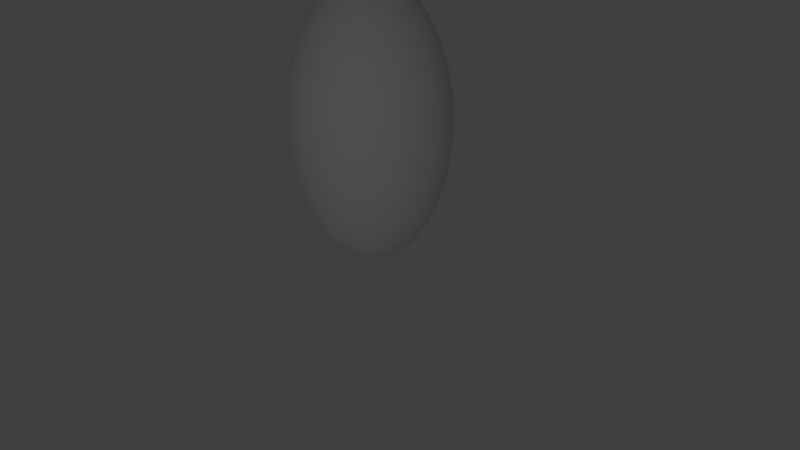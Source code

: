 # Source: egg.blend  (saved by Blender 2.66.1; exported with 4.5.12 LTS)
import bpy
from mathutils import Matrix  # noqa: F401  (used for matrix-valued properties, if any)

bpy.ops.wm.read_factory_settings(use_empty=True)
scene = bpy.context.scene
scene.name = 'Scene'

# ---- collections
col_collection_1 = bpy.data.collections.new('Collection 1'); scene.collection.children.link(col_collection_1)

# ---- materials (node trees are filled in below, after node groups)
mat_material_001 = bpy.data.materials.new('Material.001')
mat_material_001.alpha_threshold = 0.0
mat_material_001.use_transparent_shadow = False
mat_material_001.roughness = 0.5
mat_material_001.line_color = (0.0, 0.0, 0.0, 1.0)

# ---- material node trees

# ---- world
world_world = bpy.data.worlds.new('World'); scene.world = world_world
world_world.color = (0.05088, 0.05088, 0.05088)
world_world.use_sun_shadow = False
world_world.sun_shadow_jitter_overblur = 0.0
world_world.cycles.sampling_method = 'MANUAL'
world_world.cycles.sample_map_resolution = 256

# ---- cameras
cam_camera = bpy.data.cameras.new('Camera')
cam_camera.clip_end = 100.0
cam_camera.lens = 35.0
cam_camera.sensor_width = 32.0
cam_camera.sensor_height = 18.0
cam_camera.ortho_scale = 7.314
cam_camera.dof.focus_distance = 0.0
cam_camera.dof.aperture_fstop = 128.0

# ---- lights
light_lamp = bpy.data.lights.new('Lamp', 'POINT')
light_lamp.transmission_factor = 0.0
light_lamp.cutoff_distance = 30.0
light_lamp.energy = 100.0
light_lamp.shadow_buffer_clip_start = 1.001
light_lamp.shadow_soft_size = 0.1
light_lamp.shadow_maximum_resolution = 0.006
light_lamp.use_absolute_resolution = True
light_lamp.cycles.use_multiple_importance_sampling = False

# ---- meshes
me_sphere = bpy.data.meshes.new('Sphere')
me_sphere.from_pydata([(-0.1951, 0.0, 0.9808), (-0.3827, 0.0, 0.9239), (-0.5556, 0.0, 0.8315), (-0.7071, 0.0, 0.7071), (-0.8315, 0.0, 0.5556), (-0.9239, 0.0, 0.3827), (-0.9808, 0.0, 0.1951), (-1.0, 0.0, 7.55e-08), (-0.9808, 0.0, -0.1951), (-0.9239, 0.0, -0.3827), (-0.8315, 0.0, -0.5556), (-0.7071, 0.0, -0.7071), (-0.5556, 0.0, -0.8315), (-0.3827, 0.0, -0.9239), (-0.1951, 0.0, -0.9808), (3.258e-07, 0.0, -1.0), (-0.1913, 0.03806, 0.9808), (-0.3753, 0.07466, 0.9239), (-0.5449, 0.1084, 0.8315), (-0.6935, 0.1379, 0.7071), (-0.8155, 0.1622, 0.5556), (-0.9061, 0.1802, 0.3827), (-0.9619, 0.1913, 0.1951), (-0.9808, 0.1951, 1.192e-07), (-0.9619, 0.1913, -0.1951), (-0.9061, 0.1802, -0.3827), (-0.8155, 0.1622, -0.5556), (-0.6935, 0.1379, -0.7071), (-0.5449, 0.1084, -0.8315), (-0.3753, 0.07466, -0.9239), (-0.1913, 0.03806, -0.9808), (-0.1802, 0.07466, 0.9808), (-0.3536, 0.1464, 0.9239), (-0.5133, 0.2126, 0.8315), (-0.6533, 0.2706, 0.7071), (-0.7682, 0.3182, 0.5556), (-0.8536, 0.3536, 0.3827), (-0.9061, 0.3753, 0.1951), (-0.9239, 0.3827, 1.192e-07), (-0.9061, 0.3753, -0.1951), (-0.8536, 0.3536, -0.3827), (-0.7682, 0.3182, -0.5556), (-0.6533, 0.2706, -0.7071), (-0.5133, 0.2126, -0.8315), (-0.3536, 0.1464, -0.9239), (-0.1802, 0.07466, -0.9808), (-0.1622, 0.1084, 0.9808), (-0.3182, 0.2126, 0.9239), (-0.4619, 0.3087, 0.8315), (-0.5879, 0.3928, 0.7071), (-0.6913, 0.4619, 0.5556), (-0.7682, 0.5133, 0.3827), (-0.8155, 0.5449, 0.1951), (-0.8315, 0.5556, 1.192e-07), (-0.8155, 0.5449, -0.1951), (-0.7682, 0.5133, -0.3827), (-0.6913, 0.4619, -0.5556), (-0.5879, 0.3928, -0.7071), (-0.4619, 0.3087, -0.8315), (-0.3182, 0.2126, -0.9239), (-0.1622, 0.1084, -0.9808), (-0.1379, 0.1379, 0.9808), (-0.2706, 0.2706, 0.9239), (-0.3928, 0.3928, 0.8315), (-0.5, 0.5, 0.7071), (-0.5879, 0.5879, 0.5556), (-0.6533, 0.6533, 0.3827), (-0.6935, 0.6935, 0.1951), (-0.7071, 0.7071, 1.192e-07), (-0.6935, 0.6935, -0.1951), (-0.6533, 0.6533, -0.3827), (-0.5879, 0.5879, -0.5556), (-0.5, 0.5, -0.7071), (-0.3928, 0.3928, -0.8315), (-0.2706, 0.2706, -0.9239), (-0.1379, 0.1379, -0.9808), (-0.1084, 0.1622, 0.9808), (-0.2126, 0.3182, 0.9239), (-0.3087, 0.4619, 0.8315), (-0.3928, 0.5879, 0.7071), (-0.4619, 0.6913, 0.5556), (-0.5133, 0.7682, 0.3827), (-0.5449, 0.8155, 0.1951), (-0.5556, 0.8315, 1.192e-07), (-0.5449, 0.8155, -0.1951), (-0.5133, 0.7682, -0.3827), (-0.4619, 0.6913, -0.5556), (-0.3928, 0.5879, -0.7071), (-0.3087, 0.4619, -0.8315), (-0.2126, 0.3182, -0.9239), (-0.1084, 0.1622, -0.9808), (-0.07466, 0.1802, 0.9808), (-0.1464, 0.3536, 0.9239), (-0.2126, 0.5133, 0.8315), (-0.2706, 0.6533, 0.7071), (-0.3182, 0.7682, 0.5556), (-0.3536, 0.8536, 0.3827), (-0.3753, 0.9061, 0.1951), (-0.3827, 0.9239, 1.192e-07), (-0.3753, 0.9061, -0.1951), (-0.3536, 0.8536, -0.3827), (-0.3182, 0.7682, -0.5556), (-0.2706, 0.6533, -0.7071), (-0.2126, 0.5133, -0.8315), (-0.1464, 0.3536, -0.9239), (-0.07466, 0.1802, -0.9808), (-0.03806, 0.1913, 0.9808), (-0.07466, 0.3753, 0.9239), (-0.1084, 0.5449, 0.8315), (-0.1379, 0.6935, 0.7071), (-0.1622, 0.8155, 0.5556), (-0.1802, 0.9061, 0.3827), (-0.1913, 0.9619, 0.1951), (-0.1951, 0.9808, 1.192e-07), (-0.1913, 0.9619, -0.1951), (-0.1802, 0.9061, -0.3827), (-0.1622, 0.8155, -0.5556), (-0.1379, 0.6935, -0.7071), (-0.1084, 0.5449, -0.8315), (-0.07466, 0.3753, -0.9239), (-0.03806, 0.1913, -0.9808), (3.445e-07, 0.1951, 0.9808), (3.631e-07, 0.3827, 0.9239), (3.631e-07, 0.5556, 0.8315), (4.003e-07, 0.7071, 0.7071), (4.152e-07, 0.8315, 0.5556), (3.705e-07, 0.9239, 0.3827), (4.749e-07, 0.9808, 0.1951), (3.407e-07, 1.0, 1.192e-07), (4.749e-07, 0.9808, -0.1951), (3.407e-07, 0.9239, -0.3827), (4.152e-07, 0.8315, -0.5556), (4.003e-07, 0.7071, -0.7071), (3.929e-07, 0.5556, -0.8315), (3.556e-07, 0.3827, -0.9239), (3.147e-07, 0.1951, -0.9808), (0.03806, 0.1913, 0.9808), (0.07466, 0.3753, 0.9239), (0.1084, 0.5449, 0.8315), (0.138, 0.6935, 0.7071), (0.1622, 0.8155, 0.5556), (0.1802, 0.9061, 0.3827), (0.1913, 0.9619, 0.1951), (0.1951, 0.9808, 1.192e-07), (0.1913, 0.9619, -0.1951), (0.1802, 0.9061, -0.3827), (0.1622, 0.8155, -0.5556), (0.138, 0.6935, -0.7071), (0.1084, 0.5449, -0.8315), (0.07466, 0.3753, -0.9239), (0.03806, 0.1913, -0.9808), (0.07466, 0.1802, 0.9808), (0.1464, 0.3536, 0.9239), (0.2126, 0.5133, 0.8315), (0.2706, 0.6533, 0.7071), (0.3182, 0.7682, 0.5556), (0.3536, 0.8536, 0.3827), (0.3753, 0.9061, 0.1951), (0.3827, 0.9239, 1.192e-07), (0.3753, 0.9061, -0.1951), (0.3536, 0.8536, -0.3827), (0.3182, 0.7682, -0.5556), (0.2706, 0.6533, -0.7071), (0.2126, 0.5133, -0.8315), (0.1464, 0.3536, -0.9239), (0.07466, 0.1802, -0.9808), (0.1084, 0.1622, 0.9808), (0.2126, 0.3182, 0.9239), (0.3087, 0.4619, 0.8315), (0.3928, 0.5879, 0.7071), (0.4619, 0.6913, 0.5556), (0.5133, 0.7682, 0.3827), (0.5449, 0.8155, 0.1951), (0.5556, 0.8315, 1.192e-07), (0.5449, 0.8155, -0.1951), (0.5133, 0.7682, -0.3827), (0.4619, 0.6913, -0.5556), (0.3928, 0.5879, -0.7071), (0.3087, 0.4619, -0.8315), (0.2126, 0.3182, -0.9239), (0.1084, 0.1622, -0.9808), (0.138, 0.1379, 0.9808), (0.2706, 0.2706, 0.9239), (0.3928, 0.3928, 0.8315), (0.5, 0.5, 0.7071), (0.5879, 0.5879, 0.5556), (0.6533, 0.6533, 0.3827), (0.6935, 0.6935, 0.1951), (0.7071, 0.7071, 1.192e-07), (0.6935, 0.6935, -0.1951), (0.6533, 0.6533, -0.3827), (0.5879, 0.5879, -0.5556), (0.5, 0.5, -0.7071), (0.3928, 0.3928, -0.8315), (0.2706, 0.2706, -0.9239), (0.138, 0.1379, -0.9808), (0.1622, 0.1084, 0.9808), (0.3182, 0.2126, 0.9239), (0.4619, 0.3087, 0.8315), (0.5879, 0.3928, 0.7071), (0.6913, 0.4619, 0.5556), (0.7682, 0.5133, 0.3827), (0.8155, 0.5449, 0.1951), (0.8315, 0.5556, 1.192e-07), (0.8155, 0.5449, -0.1951), (0.7682, 0.5133, -0.3827), (0.6913, 0.4619, -0.5556), (0.5879, 0.3928, -0.7071), (0.4619, 0.3087, -0.8315), (0.3182, 0.2126, -0.9239), (0.1622, 0.1084, -0.9808), (0.1802, 0.07466, 0.9808), (0.3536, 0.1464, 0.9239), (0.5133, 0.2126, 0.8315), (0.6533, 0.2706, 0.7071), (0.7682, 0.3182, 0.5556), (0.8536, 0.3536, 0.3827), (0.9061, 0.3753, 0.1951), (0.9239, 0.3827, 1.192e-07), (0.9061, 0.3753, -0.1951), (0.8536, 0.3536, -0.3827), (0.7682, 0.3182, -0.5556), (0.6533, 0.2706, -0.7071), (0.5133, 0.2126, -0.8315), (0.3536, 0.1464, -0.9239), (0.1802, 0.07466, -0.9808), (0.1913, 0.03806, 0.9808), (0.3753, 0.07466, 0.9239), (0.5449, 0.1084, 0.8315), (0.6935, 0.1379, 0.7071), (0.8155, 0.1622, 0.5556), (0.9061, 0.1802, 0.3827), (0.9619, 0.1913, 0.1951), (0.9808, 0.1951, 1.192e-07), (0.9619, 0.1913, -0.1951), (0.9061, 0.1802, -0.3827), (0.8155, 0.1622, -0.5556), (0.6935, 0.1379, -0.7071), (0.5449, 0.1084, -0.8315), (0.3753, 0.07466, -0.9239), (0.1913, 0.03806, -0.9808), (0.1951, -3.353e-08, 0.9808), (0.3827, -5.215e-08, 0.9239), (0.5556, -6.706e-08, 0.8315), (0.7071, -5.96e-08, 0.7071), (0.8315, -1.043e-07, 0.5556), (0.9239, -1.49e-07, 0.3827), (0.9808, -1.49e-07, 0.1951), (1.0, -1.043e-07, 1.192e-07), (0.9808, -1.49e-07, -0.1951), (0.9239, -4.47e-08, -0.3827), (0.8315, -1.043e-07, -0.5556), (0.7071, -5.96e-08, -0.7071), (0.5556, -9.686e-08, -0.8315), (0.3827, -2.235e-08, -0.9239), (0.1951, 0.0, -0.9808), (0.1913, -0.03806, 0.9808), (0.3753, -0.07466, 0.9239), (0.5449, -0.1084, 0.8315), (0.6935, -0.1379, 0.7071), (0.8155, -0.1622, 0.5556), (0.9061, -0.1802, 0.3827), (0.9619, -0.1913, 0.1951), (0.9808, -0.1951, 1.192e-07), (0.9619, -0.1913, -0.1951), (0.9061, -0.1802, -0.3827), (0.8155, -0.1622, -0.5556), (0.6935, -0.1379, -0.7071), (0.5449, -0.1084, -0.8315), (0.3753, -0.07466, -0.9239), (0.1913, -0.03806, -0.9808), (0.1802, -0.07466, 0.9808), (0.3536, -0.1464, 0.9239), (0.5133, -0.2126, 0.8315), (0.6533, -0.2706, 0.7071), (0.7682, -0.3182, 0.5556), (0.8536, -0.3536, 0.3827), (0.9061, -0.3753, 0.1951), (0.9239, -0.3827, 1.192e-07), (0.9061, -0.3753, -0.1951), (0.8536, -0.3536, -0.3827), (0.7682, -0.3182, -0.5556), (0.6533, -0.2706, -0.7071), (0.5133, -0.2126, -0.8315), (0.3536, -0.1464, -0.9239), (0.1802, -0.07466, -0.9808), (0.1622, -0.1084, 0.9808), (0.3182, -0.2126, 0.9239), (0.4619, -0.3087, 0.8315), (0.5879, -0.3928, 0.7071), (0.6913, -0.4619, 0.5556), (0.7682, -0.5133, 0.3827), (0.8155, -0.5449, 0.1951), (0.8315, -0.5556, 1.192e-07), (0.8155, -0.5449, -0.1951), (0.7682, -0.5133, -0.3827), (0.6913, -0.4619, -0.5556), (0.5879, -0.3928, -0.7071), (0.4619, -0.3087, -0.8315), (0.3182, -0.2126, -0.9239), (0.1622, -0.1084, -0.9808), (0.138, -0.1379, 0.9808), (0.2706, -0.2706, 0.9239), (0.3928, -0.3928, 0.8315), (0.5, -0.5, 0.7071), (0.5879, -0.5879, 0.5556), (0.6533, -0.6533, 0.3827), (0.6935, -0.6935, 0.1951), (0.7071, -0.7071, 1.192e-07), (0.6935, -0.6935, -0.1951), (0.6533, -0.6533, -0.3827), (0.5879, -0.5879, -0.5556), (0.5, -0.5, -0.7071), (0.3928, -0.3928, -0.8315), (0.2706, -0.2706, -0.9239), (0.1379, -0.1379, -0.9808), (0.1084, -0.1622, 0.9808), (0.2126, -0.3182, 0.9239), (0.3087, -0.4619, 0.8315), (0.3928, -0.5879, 0.7071), (0.4619, -0.6913, 0.5556), (0.5133, -0.7682, 0.3827), (0.5449, -0.8155, 0.1951), (0.5556, -0.8315, 1.192e-07), (0.5449, -0.8155, -0.1951), (0.5133, -0.7682, -0.3827), (0.4619, -0.6913, -0.5556), (0.3928, -0.5879, -0.7071), (0.3087, -0.4619, -0.8315), (0.2126, -0.3182, -0.9239), (0.1084, -0.1622, -0.9808), (0.07466, -0.1802, 0.9808), (0.1464, -0.3536, 0.9239), (0.2126, -0.5133, 0.8315), (0.2706, -0.6533, 0.7071), (0.3182, -0.7682, 0.5556), (0.3536, -0.8536, 0.3827), (0.3753, -0.9061, 0.1951), (0.3827, -0.9239, 1.192e-07), (0.3753, -0.9061, -0.1951), (0.3536, -0.8536, -0.3827), (0.3182, -0.7682, -0.5556), (0.2706, -0.6533, -0.7071), (0.2126, -0.5133, -0.8315), (0.1464, -0.3536, -0.9239), (0.07466, -0.1802, -0.9808), (0.03806, -0.1913, 0.9808), (0.07466, -0.3753, 0.9239), (0.1084, -0.5449, 0.8315), (0.1379, -0.6935, 0.7071), (0.1622, -0.8155, 0.5556), (0.1802, -0.9061, 0.3827), (0.1913, -0.9619, 0.1951), (0.1951, -0.9808, 1.192e-07), (0.1913, -0.9619, -0.1951), (0.1802, -0.9061, -0.3827), (0.1622, -0.8155, -0.5556), (0.1379, -0.6935, -0.7071), (0.1084, -0.5449, -0.8315), (0.07466, -0.3753, -0.9239), (0.03806, -0.1913, -0.9808), (2.774e-07, -0.1951, 0.9808), (2.513e-07, -0.3827, 0.9239), (2.29e-07, -0.5556, 0.8315), (2.215e-07, -0.7071, 0.7071), (2.215e-07, -0.8315, 0.5556), (1.47e-07, -0.9239, 0.3827), (1.023e-07, -0.9808, 0.1951), (1.619e-07, -1.0, 1.192e-07), (1.023e-07, -0.9808, -0.1951), (1.768e-07, -0.9239, -0.3827), (2.215e-07, -0.8315, -0.5556), (2.215e-07, -0.7071, -0.7071), (2.141e-07, -0.5556, -0.8315), (3.109e-07, -0.3827, -0.9239), (3.147e-07, -0.1951, -0.9808), (-0.03806, -0.1913, 0.9808), (-0.07466, -0.3753, 0.9239), (-0.1084, -0.5449, 0.8315), (-0.1379, -0.6935, 0.7071), (-0.1622, -0.8155, 0.5556), (-0.1802, -0.9061, 0.3827), (-0.1913, -0.9619, 0.1951), (-0.1951, -0.9808, 1.192e-07), (-0.1913, -0.9619, -0.1951), (-0.1802, -0.9061, -0.3827), (-0.1622, -0.8155, -0.5556), (-0.1379, -0.6935, -0.7071), (-0.1084, -0.5449, -0.8315), (-0.07466, -0.3753, -0.9239), (-0.03806, -0.1913, -0.9808), (2.011e-07, -3.01e-07, 1.0), (-0.07466, -0.1802, 0.9808), (-0.1464, -0.3536, 0.9239), (-0.2126, -0.5133, 0.8315), (-0.2706, -0.6533, 0.7071), (-0.3182, -0.7682, 0.5556), (-0.3536, -0.8536, 0.3827), (-0.3753, -0.9061, 0.1951), (-0.3827, -0.9239, 1.192e-07), (-0.3753, -0.9061, -0.1951), (-0.3536, -0.8536, -0.3827), (-0.3182, -0.7682, -0.5556), (-0.2706, -0.6533, -0.7071), (-0.2126, -0.5133, -0.8315), (-0.1464, -0.3536, -0.9239), (-0.07466, -0.1802, -0.9808), (-0.1084, -0.1622, 0.9808), (-0.2126, -0.3182, 0.9239), (-0.3087, -0.4619, 0.8315), (-0.3928, -0.5879, 0.7071), (-0.4619, -0.6913, 0.5556), (-0.5133, -0.7682, 0.3827), (-0.5449, -0.8155, 0.1951), (-0.5556, -0.8315, 1.192e-07), (-0.5449, -0.8155, -0.1951), (-0.5133, -0.7682, -0.3827), (-0.4619, -0.6913, -0.5556), (-0.3928, -0.5879, -0.7071), (-0.3087, -0.4619, -0.8315), (-0.2126, -0.3182, -0.9239), (-0.1084, -0.1622, -0.9808), (-0.1379, -0.1379, 0.9808), (-0.2706, -0.2706, 0.9239), (-0.3928, -0.3928, 0.8315), (-0.5, -0.5, 0.7071), (-0.5879, -0.5879, 0.5556), (-0.6533, -0.6533, 0.3827), (-0.6935, -0.6935, 0.1951), (-0.7071, -0.7071, 1.192e-07), (-0.6935, -0.6935, -0.1951), (-0.6533, -0.6533, -0.3827), (-0.5879, -0.5879, -0.5556), (-0.5, -0.5, -0.7071), (-0.3928, -0.3928, -0.8315), (-0.2706, -0.2706, -0.9239), (-0.1379, -0.1379, -0.9808), (-0.1622, -0.1084, 0.9808), (-0.3182, -0.2126, 0.9239), (-0.4619, -0.3087, 0.8315), (-0.5879, -0.3928, 0.7071), (-0.6913, -0.4619, 0.5556), (-0.7682, -0.5133, 0.3827), (-0.8155, -0.5449, 0.1951), (-0.8315, -0.5556, 1.192e-07), (-0.8155, -0.5449, -0.1951), (-0.7682, -0.5133, -0.3827), (-0.6913, -0.4619, -0.5556), (-0.5879, -0.3928, -0.7071), (-0.4619, -0.3087, -0.8315), (-0.3182, -0.2126, -0.9239), (-0.1622, -0.1084, -0.9808), (-0.1802, -0.07466, 0.9808), (-0.3536, -0.1464, 0.9239), (-0.5133, -0.2126, 0.8315), (-0.6533, -0.2706, 0.7071), (-0.7682, -0.3182, 0.5556), (-0.8536, -0.3536, 0.3827), (-0.9061, -0.3753, 0.1951), (-0.9239, -0.3827, 1.192e-07), (-0.9061, -0.3753, -0.1951), (-0.8536, -0.3536, -0.3827), (-0.7682, -0.3182, -0.5556), (-0.6533, -0.2706, -0.7071), (-0.5133, -0.2126, -0.8315), (-0.3536, -0.1464, -0.9239), (-0.1802, -0.07466, -0.9808), (-0.1913, -0.03806, 0.9808), (-0.3753, -0.07466, 0.9239), (-0.5449, -0.1084, 0.8315), (-0.6935, -0.1379, 0.7071), (-0.8155, -0.1622, 0.5556), (-0.9061, -0.1802, 0.3827), (-0.9619, -0.1913, 0.1951), (-0.9808, -0.1951, 1.192e-07), (-0.9619, -0.1913, -0.1951), (-0.9061, -0.1802, -0.3827), (-0.8155, -0.1622, -0.5556), (-0.6935, -0.1379, -0.7071), (-0.5449, -0.1084, -0.8315), (-0.3753, -0.07466, -0.9239), (-0.1913, -0.03806, -0.9808)], [], [(4, 3, 19, 20), (11, 10, 26, 27), (5, 4, 20, 21), (12, 11, 27, 28), (6, 5, 21, 22), (13, 12, 28, 29), (7, 6, 22, 23), (1, 0, 16, 17), (14, 13, 29, 30), (8, 7, 23, 24), (2, 1, 17, 18), (9, 8, 24, 25), (3, 2, 18, 19), (10, 9, 25, 26), (29, 28, 43, 44), (23, 22, 37, 38), (17, 16, 31, 32), (30, 29, 44, 45), (24, 23, 38, 39), (18, 17, 32, 33), (25, 24, 39, 40), (19, 18, 33, 34), (26, 25, 40, 41), (20, 19, 34, 35), (27, 26, 41, 42), (21, 20, 35, 36), (28, 27, 42, 43), (22, 21, 36, 37), (42, 41, 56, 57), (36, 35, 50, 51), (43, 42, 57, 58), (37, 36, 51, 52), (44, 43, 58, 59), (38, 37, 52, 53), (32, 31, 46, 47), (45, 44, 59, 60), (39, 38, 53, 54), (33, 32, 47, 48), (40, 39, 54, 55), (34, 33, 48, 49), (41, 40, 55, 56), (35, 34, 49, 50), (55, 54, 69, 70), (49, 48, 63, 64), (56, 55, 70, 71), (50, 49, 64, 65), (57, 56, 71, 72), (51, 50, 65, 66), (58, 57, 72, 73), (52, 51, 66, 67), (59, 58, 73, 74), (53, 52, 67, 68), (47, 46, 61, 62), (60, 59, 74, 75), (54, 53, 68, 69), (48, 47, 62, 63), (74, 73, 88, 89), (68, 67, 82, 83), (62, 61, 76, 77), (75, 74, 89, 90), (69, 68, 83, 84), (63, 62, 77, 78), (70, 69, 84, 85), (64, 63, 78, 79), (71, 70, 85, 86), (65, 64, 79, 80), (72, 71, 86, 87), (66, 65, 80, 81), (73, 72, 87, 88), (67, 66, 81, 82), (80, 79, 94, 95), (87, 86, 101, 102), (81, 80, 95, 96), (88, 87, 102, 103), (82, 81, 96, 97), (89, 88, 103, 104), (83, 82, 97, 98), (77, 76, 91, 92), (90, 89, 104, 105), (84, 83, 98, 99), (78, 77, 92, 93), (85, 84, 99, 100), (79, 78, 93, 94), (86, 85, 100, 101), (99, 98, 113, 114), (93, 92, 107, 108), (100, 99, 114, 115), (94, 93, 108, 109), (101, 100, 115, 116), (95, 94, 109, 110), (102, 101, 116, 117), (96, 95, 110, 111), (103, 102, 117, 118), (97, 96, 111, 112), (104, 103, 118, 119), (98, 97, 112, 113), (92, 91, 106, 107), (105, 104, 119, 120), (118, 117, 132, 133), (112, 111, 126, 127), (119, 118, 133, 134), (113, 112, 127, 128), (107, 106, 121, 122), (120, 119, 134, 135), (114, 113, 128, 129), (108, 107, 122, 123), (115, 114, 129, 130), (109, 108, 123, 124), (116, 115, 130, 131), (110, 109, 124, 125), (117, 116, 131, 132), (111, 110, 125, 126), (131, 130, 145, 146), (125, 124, 139, 140), (132, 131, 146, 147), (126, 125, 140, 141), (133, 132, 147, 148), (127, 126, 141, 142), (134, 133, 148, 149), (128, 127, 142, 143), (122, 121, 136, 137), (135, 134, 149, 150), (129, 128, 143, 144), (123, 122, 137, 138), (130, 129, 144, 145), (124, 123, 138, 139), (150, 149, 164, 165), (144, 143, 158, 159), (138, 137, 152, 153), (145, 144, 159, 160), (139, 138, 153, 154), (146, 145, 160, 161), (140, 139, 154, 155), (147, 146, 161, 162), (141, 140, 155, 156), (148, 147, 162, 163), (142, 141, 156, 157), (149, 148, 163, 164), (143, 142, 157, 158), (137, 136, 151, 152), (163, 162, 177, 178), (157, 156, 171, 172), (164, 163, 178, 179), (158, 157, 172, 173), (152, 151, 166, 167), (165, 164, 179, 180), (159, 158, 173, 174), (153, 152, 167, 168), (160, 159, 174, 175), (154, 153, 168, 169), (161, 160, 175, 176), (155, 154, 169, 170), (162, 161, 176, 177), (156, 155, 170, 171), (176, 175, 190, 191), (170, 169, 184, 185), (177, 176, 191, 192), (171, 170, 185, 186), (178, 177, 192, 193), (172, 171, 186, 187), (179, 178, 193, 194), (173, 172, 187, 188), (167, 166, 181, 182), (180, 179, 194, 195), (174, 173, 188, 189), (168, 167, 182, 183), (175, 174, 189, 190), (169, 168, 183, 184), (195, 194, 209, 210), (189, 188, 203, 204), (183, 182, 197, 198), (190, 189, 204, 205), (184, 183, 198, 199), (191, 190, 205, 206), (185, 184, 199, 200), (192, 191, 206, 207), (186, 185, 200, 201), (193, 192, 207, 208), (187, 186, 201, 202), (194, 193, 208, 209), (188, 187, 202, 203), (182, 181, 196, 197), (208, 207, 222, 223), (202, 201, 216, 217), (209, 208, 223, 224), (203, 202, 217, 218), (197, 196, 211, 212), (210, 209, 224, 225), (204, 203, 218, 219), (198, 197, 212, 213), (205, 204, 219, 220), (199, 198, 213, 214), (206, 205, 220, 221), (200, 199, 214, 215), (207, 206, 221, 222), (201, 200, 215, 216), (214, 213, 228, 229), (221, 220, 235, 236), (215, 214, 229, 230), (222, 221, 236, 237), (216, 215, 230, 231), (223, 222, 237, 238), (217, 216, 231, 232), (224, 223, 238, 239), (218, 217, 232, 233), (212, 211, 226, 227), (225, 224, 239, 240), (219, 218, 233, 234), (213, 212, 227, 228), (220, 219, 234, 235), (233, 232, 247, 248), (227, 226, 241, 242), (240, 239, 254, 255), (234, 233, 248, 249), (228, 227, 242, 243), (235, 234, 249, 250), (229, 228, 243, 244), (236, 235, 250, 251), (230, 229, 244, 245), (237, 236, 251, 252), (231, 230, 245, 246), (238, 237, 252, 253), (232, 231, 246, 247), (239, 238, 253, 254), (252, 251, 266, 267), (246, 245, 260, 261), (253, 252, 267, 268), (247, 246, 261, 262), (254, 253, 268, 269), (248, 247, 262, 263), (242, 241, 256, 257), (255, 254, 269, 270), (249, 248, 263, 264), (243, 242, 257, 258), (250, 249, 264, 265), (244, 243, 258, 259), (251, 250, 265, 266), (245, 244, 259, 260), (265, 264, 279, 280), (259, 258, 273, 274), (266, 265, 280, 281), (260, 259, 274, 275), (267, 266, 281, 282), (261, 260, 275, 276), (268, 267, 282, 283), (262, 261, 276, 277), (269, 268, 283, 284), (263, 262, 277, 278), (257, 256, 271, 272), (270, 269, 284, 285), (264, 263, 278, 279), (258, 257, 272, 273), (284, 283, 298, 299), (278, 277, 292, 293), (272, 271, 286, 287), (285, 284, 299, 300), (279, 278, 293, 294), (273, 272, 287, 288), (280, 279, 294, 295), (274, 273, 288, 289), (281, 280, 295, 296), (275, 274, 289, 290), (282, 281, 296, 297), (276, 275, 290, 291), (283, 282, 297, 298), (277, 276, 291, 292), (297, 296, 311, 312), (291, 290, 305, 306), (298, 297, 312, 313), (292, 291, 306, 307), (299, 298, 313, 314), (293, 292, 307, 308), (287, 286, 301, 302), (300, 299, 314, 315), (294, 293, 308, 309), (288, 287, 302, 303), (295, 294, 309, 310), (289, 288, 303, 304), (296, 295, 310, 311), (290, 289, 304, 305), (310, 309, 324, 325), (304, 303, 318, 319), (311, 310, 325, 326), (305, 304, 319, 320), (312, 311, 326, 327), (306, 305, 320, 321), (313, 312, 327, 328), (307, 306, 321, 322), (314, 313, 328, 329), (308, 307, 322, 323), (302, 301, 316, 317), (315, 314, 329, 330), (309, 308, 323, 324), (303, 302, 317, 318), (329, 328, 343, 344), (323, 322, 337, 338), (317, 316, 331, 332), (330, 329, 344, 345), (324, 323, 338, 339), (318, 317, 332, 333), (325, 324, 339, 340), (319, 318, 333, 334), (326, 325, 340, 341), (320, 319, 334, 335), (327, 326, 341, 342), (321, 320, 335, 336), (328, 327, 342, 343), (322, 321, 336, 337), (342, 341, 356, 357), (336, 335, 350, 351), (343, 342, 357, 358), (337, 336, 351, 352), (344, 343, 358, 359), (338, 337, 352, 353), (332, 331, 346, 347), (345, 344, 359, 360), (339, 338, 353, 354), (333, 332, 347, 348), (340, 339, 354, 355), (334, 333, 348, 349), (341, 340, 355, 356), (335, 334, 349, 350), (348, 347, 362, 363), (355, 354, 369, 370), (349, 348, 363, 364), (356, 355, 370, 371), (350, 349, 364, 365), (357, 356, 371, 372), (351, 350, 365, 366), (358, 357, 372, 373), (352, 351, 366, 367), (359, 358, 373, 374), (353, 352, 367, 368), (347, 346, 361, 362), (360, 359, 374, 375), (354, 353, 368, 369), (367, 366, 381, 382), (374, 373, 388, 389), (368, 367, 382, 383), (362, 361, 376, 377), (375, 374, 389, 390), (369, 368, 383, 384), (363, 362, 377, 378), (370, 369, 384, 385), (364, 363, 378, 379), (371, 370, 385, 386), (365, 364, 379, 380), (372, 371, 386, 387), (366, 365, 380, 381), (373, 372, 387, 388), (386, 385, 401, 402), (380, 379, 395, 396), (387, 386, 402, 403), (381, 380, 396, 397), (388, 387, 403, 404), (382, 381, 397, 398), (389, 388, 404, 405), (383, 382, 398, 399), (377, 376, 392, 393), (390, 389, 405, 406), (384, 383, 399, 400), (378, 377, 393, 394), (385, 384, 400, 401), (379, 378, 394, 395), (406, 405, 420, 421), (400, 399, 414, 415), (394, 393, 408, 409), (401, 400, 415, 416), (395, 394, 409, 410), (402, 401, 416, 417), (396, 395, 410, 411), (403, 402, 417, 418), (397, 396, 411, 412), (404, 403, 418, 419), (398, 397, 412, 413), (405, 404, 419, 420), (399, 398, 413, 414), (393, 392, 407, 408), (419, 418, 433, 434), (413, 412, 427, 428), (420, 419, 434, 435), (414, 413, 428, 429), (408, 407, 422, 423), (421, 420, 435, 436), (415, 414, 429, 430), (409, 408, 423, 424), (416, 415, 430, 431), (410, 409, 424, 425), (417, 416, 431, 432), (411, 410, 425, 426), (418, 417, 432, 433), (412, 411, 426, 427), (432, 431, 446, 447), (426, 425, 440, 441), (433, 432, 447, 448), (427, 426, 441, 442), (434, 433, 448, 449), (428, 427, 442, 443), (435, 434, 449, 450), (429, 428, 443, 444), (423, 422, 437, 438), (436, 435, 450, 451), (430, 429, 444, 445), (424, 423, 438, 439), (431, 430, 445, 446), (425, 424, 439, 440), (451, 450, 465, 466), (445, 444, 459, 460), (439, 438, 453, 454), (446, 445, 460, 461), (440, 439, 454, 455), (447, 446, 461, 462), (441, 440, 455, 456), (448, 447, 462, 463), (442, 441, 456, 457), (449, 448, 463, 464), (443, 442, 457, 458), (450, 449, 464, 465), (444, 443, 458, 459), (438, 437, 452, 453), (464, 463, 478, 479), (458, 457, 472, 473), (465, 464, 479, 480), (459, 458, 473, 474), (453, 452, 467, 468), (466, 465, 480, 481), (460, 459, 474, 475), (454, 453, 468, 469), (461, 460, 475, 476), (455, 454, 469, 470), (462, 461, 476, 477), (456, 455, 470, 471), (463, 462, 477, 478), (457, 456, 471, 472), (0, 391, 16), (15, 14, 30), (15, 30, 45), (16, 391, 31), (31, 391, 46), (15, 45, 60), (15, 60, 75), (46, 391, 61), (61, 391, 76), (15, 75, 90), (76, 391, 91), (15, 90, 105), (15, 105, 120), (91, 391, 106), (106, 391, 121), (15, 120, 135), (121, 391, 136), (15, 135, 150), (15, 150, 165), (136, 391, 151), (151, 391, 166), (15, 165, 180), (166, 391, 181), (15, 180, 195), (15, 195, 210), (181, 391, 196), (196, 391, 211), (15, 210, 225), (211, 391, 226), (15, 225, 240), (15, 240, 255), (226, 391, 241), (241, 391, 256), (15, 255, 270), (15, 270, 285), (256, 391, 271), (15, 285, 300), (271, 391, 286), (286, 391, 301), (15, 300, 315), (15, 315, 330), (301, 391, 316), (15, 330, 345), (316, 391, 331), (331, 391, 346), (15, 345, 360), (15, 360, 375), (346, 391, 361), (361, 391, 376), (15, 375, 390), (376, 391, 392), (15, 390, 406), (15, 406, 421), (392, 391, 407), (407, 391, 422), (15, 421, 436), (422, 391, 437), (15, 436, 451), (15, 451, 466), (437, 391, 452), (452, 391, 467), (15, 466, 481), (477, 476, 9, 10), (471, 470, 3, 4), (478, 477, 10, 11), (472, 471, 4, 5), (479, 478, 11, 12), (473, 472, 5, 6), (467, 391, 0), (480, 479, 12, 13), (474, 473, 6, 7), (468, 467, 0, 1), (481, 480, 13, 14), (475, 474, 7, 8), (469, 468, 1, 2), (15, 481, 14), (476, 475, 8, 9), (470, 469, 2, 3)])
me_sphere.polygons.foreach_set('use_smooth', [True] * 512)
_uv = me_sphere.uv_layers.new(name='UVMap')
_uv.uv.foreach_set('vector', [0.04758, 0.09656, 0.08482, 0.05631, 0.1102, 0.08172, 0.0829, 0.1195, 0.08514, 0.4324, 0.05097, 0.3955, 0.08377, 0.3738, 0.1089, 0.4094, 0.02038, 0.1442, 0.04758, 0.09656, 0.0829, 0.1195, 0.06356, 0.161, 0.1249, 0.4611, 0.08514, 0.4324, 0.1089, 0.4094, 0.1398, 0.4402, 0.004443, 0.1963, 0.02038, 0.1442, 0.06356, 0.161, 0.05231, 0.2046, 0.168, 0.4811, 0.1249, 0.4611, 0.1398, 0.4402, 0.1755, 0.4654, 0.0001027, 0.2499, 0.004443, 0.1963, 0.05231, 0.2046, 0.04901, 0.2489, 0.1783, 0.007641, 0.2268, 0.0001027, 0.2284, 0.009058, 0.185, 0.02511, 0.2121, 0.4931, 0.168, 0.4811, 0.1755, 0.4654, 0.2147, 0.4848, 0.007027, 0.3025, 0.0001027, 0.2499, 0.04901, 0.2489, 0.05339, 0.2926, 0.1296, 0.02616, 0.1783, 0.007641, 0.185, 0.02511, 0.1447, 0.04965, 0.02439, 0.3517, 0.007027, 0.3025, 0.05339, 0.2926, 0.06511, 0.3346, 0.08482, 0.05631, 0.1296, 0.02616, 0.1447, 0.04965, 0.1102, 0.08172, 0.05097, 0.3955, 0.02439, 0.3517, 0.06511, 0.3346, 0.08377, 0.3738, 0.1755, 0.4654, 0.1398, 0.4402, 0.1562, 0.4236, 0.185, 0.4522, 0.04901, 0.2489, 0.05231, 0.2046, 0.09255, 0.2106, 0.08998, 0.2484, 0.185, 0.02511, 0.2284, 0.009058, 0.2317, 0.0172, 0.194, 0.03989, 0.2147, 0.4848, 0.1755, 0.4654, 0.185, 0.4522, 0.2187, 0.4773, 0.05339, 0.2926, 0.04901, 0.2489, 0.08998, 0.2484, 0.09276, 0.2859, 0.1447, 0.04965, 0.185, 0.02511, 0.194, 0.03989, 0.1614, 0.06821, 0.06511, 0.3346, 0.05339, 0.2926, 0.09276, 0.2859, 0.1008, 0.3226, 0.1102, 0.08172, 0.1447, 0.04965, 0.1614, 0.06821, 0.1349, 0.1008, 0.08377, 0.3738, 0.06511, 0.3346, 0.1008, 0.3226, 0.114, 0.3582, 0.0829, 0.1195, 0.1102, 0.08172, 0.1349, 0.1008, 0.1147, 0.1361, 0.1089, 0.4094, 0.08377, 0.3738, 0.114, 0.3582, 0.1325, 0.392, 0.06356, 0.161, 0.0829, 0.1195, 0.1147, 0.1361, 0.1007, 0.173, 0.1398, 0.4402, 0.1089, 0.4094, 0.1325, 0.392, 0.1562, 0.4236, 0.05231, 0.2046, 0.06356, 0.161, 0.1007, 0.173, 0.09255, 0.2106, 0.1325, 0.392, 0.114, 0.3582, 0.1421, 0.3469, 0.1555, 0.3791, 0.1007, 0.173, 0.1147, 0.1361, 0.1437, 0.1482, 0.1335, 0.1816, 0.1562, 0.4236, 0.1325, 0.392, 0.1555, 0.3791, 0.1734, 0.4107, 0.09255, 0.2106, 0.1007, 0.173, 0.1335, 0.1816, 0.1275, 0.215, 0.185, 0.4522, 0.1562, 0.4236, 0.1734, 0.4107, 0.1961, 0.4415, 0.08998, 0.2484, 0.09255, 0.2106, 0.1275, 0.215, 0.1254, 0.2483, 0.194, 0.03989, 0.2317, 0.0172, 0.2362, 0.02433, 0.2046, 0.05206, 0.2187, 0.4773, 0.185, 0.4522, 0.1961, 0.4415, 0.2239, 0.4709, 0.09276, 0.2859, 0.08998, 0.2484, 0.1254, 0.2483, 0.1272, 0.2814, 0.1614, 0.06821, 0.194, 0.03989, 0.2046, 0.05206, 0.1788, 0.0827, 0.1008, 0.3226, 0.09276, 0.2859, 0.1272, 0.2814, 0.1327, 0.3143, 0.1349, 0.1008, 0.1614, 0.06821, 0.1788, 0.0827, 0.1586, 0.115, 0.114, 0.3582, 0.1008, 0.3226, 0.1327, 0.3143, 0.1421, 0.3469, 0.1147, 0.1361, 0.1349, 0.1008, 0.1586, 0.115, 0.1437, 0.1482, 0.1327, 0.3143, 0.1272, 0.2814, 0.1581, 0.2784, 0.1618, 0.3085, 0.1586, 0.115, 0.1788, 0.0827, 0.1965, 0.0938, 0.1814, 0.1257, 0.1421, 0.3469, 0.1327, 0.3143, 0.1618, 0.3085, 0.1683, 0.3389, 0.1437, 0.1482, 0.1586, 0.115, 0.1814, 0.1257, 0.1705, 0.157, 0.1555, 0.3791, 0.1421, 0.3469, 0.1683, 0.3389, 0.1779, 0.3696, 0.1335, 0.1816, 0.1437, 0.1482, 0.1705, 0.157, 0.1631, 0.1879, 0.1734, 0.4107, 0.1555, 0.3791, 0.1779, 0.3696, 0.191, 0.401, 0.1275, 0.215, 0.1335, 0.1816, 0.1631, 0.1879, 0.1587, 0.2183, 0.1961, 0.4415, 0.1734, 0.4107, 0.191, 0.401, 0.2081, 0.433, 0.1254, 0.2483, 0.1275, 0.215, 0.1587, 0.2183, 0.1571, 0.2484, 0.2046, 0.05206, 0.2362, 0.02433, 0.2418, 0.03033, 0.2163, 0.0618, 0.2239, 0.4709, 0.1961, 0.4415, 0.2081, 0.433, 0.2299, 0.4657, 0.1272, 0.2814, 0.1254, 0.2483, 0.1571, 0.2484, 0.1581, 0.2784, 0.1788, 0.0827, 0.2046, 0.05206, 0.2163, 0.0618, 0.1965, 0.0938, 0.2081, 0.433, 0.191, 0.401, 0.2086, 0.394, 0.2208, 0.4267, 0.1571, 0.2484, 0.1587, 0.2183, 0.1873, 0.2207, 0.186, 0.2487, 0.2163, 0.0618, 0.2418, 0.03033, 0.2481, 0.03514, 0.2288, 0.06927, 0.2299, 0.4657, 0.2081, 0.433, 0.2208, 0.4267, 0.2366, 0.4617, 0.1581, 0.2784, 0.1571, 0.2484, 0.186, 0.2487, 0.1865, 0.2765, 0.1965, 0.0938, 0.2163, 0.0618, 0.2288, 0.06927, 0.2142, 0.1021, 0.1618, 0.3085, 0.1581, 0.2784, 0.1865, 0.2765, 0.1888, 0.3046, 0.1814, 0.1257, 0.1965, 0.0938, 0.2142, 0.1021, 0.2035, 0.1334, 0.1683, 0.3389, 0.1618, 0.3085, 0.1888, 0.3046, 0.1931, 0.3333, 0.1705, 0.157, 0.1814, 0.1257, 0.2035, 0.1334, 0.1957, 0.1634, 0.1779, 0.3696, 0.1683, 0.3389, 0.1931, 0.3333, 0.1996, 0.363, 0.1631, 0.1879, 0.1705, 0.157, 0.1957, 0.1634, 0.1904, 0.1924, 0.191, 0.401, 0.1779, 0.3696, 0.1996, 0.363, 0.2086, 0.394, 0.1587, 0.2183, 0.1631, 0.1879, 0.1904, 0.1924, 0.1873, 0.2207, 0.1957, 0.1634, 0.2035, 0.1334, 0.2248, 0.1387, 0.2197, 0.1678, 0.1996, 0.363, 0.1931, 0.3333, 0.2169, 0.3298, 0.2208, 0.3587, 0.1904, 0.1924, 0.1957, 0.1634, 0.2197, 0.1678, 0.2162, 0.1956, 0.2086, 0.394, 0.1996, 0.363, 0.2208, 0.3587, 0.2263, 0.3893, 0.1873, 0.2207, 0.1904, 0.1924, 0.2162, 0.1956, 0.2141, 0.2225, 0.2208, 0.4267, 0.2086, 0.394, 0.2263, 0.3893, 0.2339, 0.4225, 0.186, 0.2487, 0.1873, 0.2207, 0.2141, 0.2225, 0.2131, 0.249, 0.2288, 0.06927, 0.2481, 0.03514, 0.2551, 0.0387, 0.2418, 0.07463, 0.2366, 0.4617, 0.2208, 0.4267, 0.2339, 0.4225, 0.2439, 0.459, 0.1865, 0.2765, 0.186, 0.2487, 0.2131, 0.249, 0.2132, 0.2754, 0.2142, 0.1021, 0.2288, 0.06927, 0.2418, 0.07463, 0.232, 0.1078, 0.1888, 0.3046, 0.1865, 0.2765, 0.2132, 0.2754, 0.2145, 0.3022, 0.2035, 0.1334, 0.2142, 0.1021, 0.232, 0.1078, 0.2248, 0.1387, 0.1931, 0.3333, 0.1888, 0.3046, 0.2145, 0.3022, 0.2169, 0.3298, 0.2132, 0.2754, 0.2131, 0.249, 0.239, 0.2493, 0.2389, 0.2749, 0.232, 0.1078, 0.2418, 0.07463, 0.255, 0.07801, 0.2497, 0.1114, 0.2145, 0.3022, 0.2132, 0.2754, 0.2389, 0.2749, 0.2392, 0.301, 0.2248, 0.1387, 0.232, 0.1078, 0.2497, 0.1114, 0.2458, 0.142, 0.2169, 0.3298, 0.2145, 0.3022, 0.2392, 0.301, 0.2401, 0.328, 0.2197, 0.1678, 0.2248, 0.1387, 0.2458, 0.142, 0.243, 0.1705, 0.2208, 0.3587, 0.2169, 0.3298, 0.2401, 0.328, 0.2417, 0.3564, 0.2162, 0.1956, 0.2197, 0.1678, 0.243, 0.1705, 0.2411, 0.1975, 0.2263, 0.3893, 0.2208, 0.3587, 0.2417, 0.3564, 0.244, 0.3868, 0.2141, 0.2225, 0.2162, 0.1956, 0.2411, 0.1975, 0.2398, 0.2237, 0.2339, 0.4225, 0.2263, 0.3893, 0.244, 0.3868, 0.2472, 0.4202, 0.2131, 0.249, 0.2141, 0.2225, 0.2398, 0.2237, 0.239, 0.2493, 0.2418, 0.07463, 0.2551, 0.0387, 0.2624, 0.04102, 0.255, 0.07801, 0.2439, 0.459, 0.2339, 0.4225, 0.2472, 0.4202, 0.2513, 0.4575, 0.244, 0.3868, 0.2417, 0.3564, 0.2624, 0.3559, 0.2616, 0.3864, 0.2398, 0.2237, 0.2411, 0.1975, 0.2654, 0.1985, 0.2649, 0.2243, 0.2472, 0.4202, 0.244, 0.3868, 0.2616, 0.3864, 0.2606, 0.4198, 0.239, 0.2493, 0.2398, 0.2237, 0.2649, 0.2243, 0.2645, 0.2497, 0.255, 0.07801, 0.2624, 0.04102, 0.27, 0.04206, 0.2684, 0.07949, 0.2513, 0.4575, 0.2472, 0.4202, 0.2606, 0.4198, 0.2589, 0.4573, 0.2389, 0.2749, 0.239, 0.2493, 0.2645, 0.2497, 0.264, 0.275, 0.2497, 0.1114, 0.255, 0.07801, 0.2684, 0.07949, 0.2673, 0.1129, 0.2392, 0.301, 0.2389, 0.2749, 0.264, 0.275, 0.2635, 0.3009, 0.2458, 0.142, 0.2497, 0.1114, 0.2673, 0.1129, 0.2665, 0.1434, 0.2401, 0.328, 0.2392, 0.301, 0.2635, 0.3009, 0.263, 0.3276, 0.243, 0.1705, 0.2458, 0.142, 0.2665, 0.1434, 0.2659, 0.1717, 0.2417, 0.3564, 0.2401, 0.328, 0.263, 0.3276, 0.2624, 0.3559, 0.2411, 0.1975, 0.243, 0.1705, 0.2659, 0.1717, 0.2654, 0.1985, 0.263, 0.3276, 0.2635, 0.3009, 0.2879, 0.3018, 0.2859, 0.3288, 0.2659, 0.1717, 0.2665, 0.1434, 0.2872, 0.143, 0.2888, 0.1714, 0.2624, 0.3559, 0.263, 0.3276, 0.2859, 0.3288, 0.2831, 0.3573, 0.2654, 0.1985, 0.2659, 0.1717, 0.2888, 0.1714, 0.2897, 0.1983, 0.2616, 0.3864, 0.2624, 0.3559, 0.2831, 0.3573, 0.2793, 0.3879, 0.2649, 0.2243, 0.2654, 0.1985, 0.2897, 0.1983, 0.2901, 0.2244, 0.2606, 0.4198, 0.2616, 0.3864, 0.2793, 0.3879, 0.274, 0.4213, 0.2645, 0.2497, 0.2649, 0.2243, 0.2901, 0.2244, 0.2899, 0.25, 0.2684, 0.07949, 0.27, 0.04206, 0.2776, 0.04184, 0.2818, 0.07909, 0.2589, 0.4573, 0.2606, 0.4198, 0.274, 0.4213, 0.2665, 0.4583, 0.264, 0.275, 0.2645, 0.2497, 0.2899, 0.25, 0.2892, 0.2757, 0.2673, 0.1129, 0.2684, 0.07949, 0.2818, 0.07909, 0.2849, 0.1125, 0.2635, 0.3009, 0.264, 0.275, 0.2892, 0.2757, 0.2879, 0.3018, 0.2665, 0.1434, 0.2673, 0.1129, 0.2849, 0.1125, 0.2872, 0.143, 0.2665, 0.4583, 0.274, 0.4213, 0.2872, 0.4247, 0.2738, 0.4606, 0.2892, 0.2757, 0.2899, 0.25, 0.3159, 0.2504, 0.3149, 0.2768, 0.2849, 0.1125, 0.2818, 0.07909, 0.2951, 0.0768, 0.3026, 0.11, 0.2879, 0.3018, 0.2892, 0.2757, 0.3149, 0.2768, 0.3127, 0.3037, 0.2872, 0.143, 0.2849, 0.1125, 0.3026, 0.11, 0.3081, 0.1407, 0.2859, 0.3288, 0.2879, 0.3018, 0.3127, 0.3037, 0.3092, 0.3315, 0.2888, 0.1714, 0.2872, 0.143, 0.3081, 0.1407, 0.312, 0.1695, 0.2831, 0.3573, 0.2859, 0.3288, 0.3092, 0.3315, 0.3041, 0.3606, 0.2897, 0.1983, 0.2888, 0.1714, 0.312, 0.1695, 0.3145, 0.1971, 0.2793, 0.3879, 0.2831, 0.3573, 0.3041, 0.3606, 0.297, 0.3915, 0.2901, 0.2244, 0.2897, 0.1983, 0.3145, 0.1971, 0.3157, 0.2239, 0.274, 0.4213, 0.2793, 0.3879, 0.297, 0.3915, 0.2872, 0.4247, 0.2899, 0.25, 0.2901, 0.2244, 0.3157, 0.2239, 0.3159, 0.2504, 0.2818, 0.07909, 0.2776, 0.04184, 0.2851, 0.04035, 0.2951, 0.0768, 0.297, 0.3915, 0.3041, 0.3606, 0.3255, 0.3659, 0.3147, 0.3973, 0.3157, 0.2239, 0.3145, 0.1971, 0.3401, 0.1947, 0.3424, 0.2228, 0.2872, 0.4247, 0.297, 0.3915, 0.3147, 0.3973, 0.3001, 0.4301, 0.3159, 0.2504, 0.3157, 0.2239, 0.3424, 0.2228, 0.343, 0.2507, 0.2951, 0.0768, 0.2851, 0.04035, 0.2923, 0.0376, 0.3081, 0.07257, 0.2738, 0.4606, 0.2872, 0.4247, 0.3001, 0.4301, 0.2808, 0.4642, 0.3149, 0.2768, 0.3159, 0.2504, 0.343, 0.2507, 0.3417, 0.2786, 0.3026, 0.11, 0.2951, 0.0768, 0.3081, 0.07257, 0.3203, 0.1053, 0.3127, 0.3037, 0.3149, 0.2768, 0.3417, 0.2786, 0.3385, 0.3069, 0.3081, 0.1407, 0.3026, 0.11, 0.3203, 0.1053, 0.3293, 0.1363, 0.3092, 0.3315, 0.3127, 0.3037, 0.3385, 0.3069, 0.3332, 0.3359, 0.312, 0.1695, 0.3081, 0.1407, 0.3293, 0.1363, 0.3358, 0.166, 0.3041, 0.3606, 0.3092, 0.3315, 0.3332, 0.3359, 0.3255, 0.3659, 0.3145, 0.1971, 0.312, 0.1695, 0.3358, 0.166, 0.3401, 0.1947, 0.3332, 0.3359, 0.3385, 0.3069, 0.3659, 0.3114, 0.3584, 0.3423, 0.3358, 0.166, 0.3293, 0.1363, 0.3511, 0.1297, 0.3606, 0.1605, 0.3255, 0.3659, 0.3332, 0.3359, 0.3584, 0.3423, 0.3475, 0.3737, 0.3401, 0.1947, 0.3358, 0.166, 0.3606, 0.1605, 0.3671, 0.1908, 0.3147, 0.3973, 0.3255, 0.3659, 0.3475, 0.3737, 0.3325, 0.4055, 0.3424, 0.2228, 0.3401, 0.1947, 0.3671, 0.1908, 0.3708, 0.2209, 0.3001, 0.4301, 0.3147, 0.3973, 0.3325, 0.4055, 0.3126, 0.4375, 0.343, 0.2507, 0.3424, 0.2228, 0.3708, 0.2209, 0.3719, 0.2509, 0.3081, 0.07257, 0.2923, 0.0376, 0.299, 0.0336, 0.3208, 0.0663, 0.2808, 0.4642, 0.3001, 0.4301, 0.3126, 0.4375, 0.2872, 0.469, 0.3417, 0.2786, 0.343, 0.2507, 0.3719, 0.2509, 0.3703, 0.281, 0.3203, 0.1053, 0.3081, 0.07257, 0.3208, 0.0663, 0.338, 0.09832, 0.3385, 0.3069, 0.3417, 0.2786, 0.3703, 0.281, 0.3659, 0.3114, 0.3293, 0.1363, 0.3203, 0.1053, 0.338, 0.09832, 0.3511, 0.1297, 0.2872, 0.469, 0.3126, 0.4375, 0.3243, 0.4473, 0.2927, 0.475, 0.3703, 0.281, 0.3719, 0.2509, 0.4035, 0.251, 0.4014, 0.2843, 0.338, 0.09832, 0.3208, 0.0663, 0.3329, 0.05785, 0.3555, 0.0886, 0.3659, 0.3114, 0.3703, 0.281, 0.4014, 0.2843, 0.3955, 0.3177, 0.3511, 0.1297, 0.338, 0.09832, 0.3555, 0.0886, 0.3734, 0.1202, 0.3584, 0.3423, 0.3659, 0.3114, 0.3955, 0.3177, 0.3852, 0.3511, 0.3606, 0.1605, 0.3511, 0.1297, 0.3734, 0.1202, 0.3869, 0.1524, 0.3475, 0.3737, 0.3584, 0.3423, 0.3852, 0.3511, 0.3703, 0.3843, 0.3671, 0.1908, 0.3606, 0.1605, 0.3869, 0.1524, 0.3962, 0.185, 0.3325, 0.4055, 0.3475, 0.3737, 0.3703, 0.3843, 0.3502, 0.4166, 0.3708, 0.2209, 0.3671, 0.1908, 0.3962, 0.185, 0.4017, 0.2179, 0.3126, 0.4375, 0.3325, 0.4055, 0.3502, 0.4166, 0.3243, 0.4473, 0.3719, 0.2509, 0.3708, 0.2209, 0.4017, 0.2179, 0.4035, 0.251, 0.3208, 0.0663, 0.299, 0.0336, 0.3051, 0.02838, 0.3329, 0.05785, 0.3502, 0.4166, 0.3703, 0.3843, 0.3941, 0.3986, 0.3676, 0.4311, 0.4017, 0.2179, 0.3962, 0.185, 0.4281, 0.1767, 0.4362, 0.2134, 0.3243, 0.4473, 0.3502, 0.4166, 0.3676, 0.4311, 0.335, 0.4594, 0.4035, 0.251, 0.4017, 0.2179, 0.4362, 0.2134, 0.4389, 0.2509, 0.3329, 0.05785, 0.3051, 0.02838, 0.3102, 0.022, 0.3439, 0.04709, 0.2927, 0.475, 0.3243, 0.4473, 0.335, 0.4594, 0.2973, 0.4821, 0.4014, 0.2843, 0.4035, 0.251, 0.4389, 0.2509, 0.4364, 0.2887, 0.3555, 0.0886, 0.3329, 0.05785, 0.3439, 0.04709, 0.3728, 0.07572, 0.3955, 0.3177, 0.4014, 0.2843, 0.4364, 0.2887, 0.4282, 0.3264, 0.3734, 0.1202, 0.3555, 0.0886, 0.3728, 0.07572, 0.3965, 0.1073, 0.3852, 0.3511, 0.3955, 0.3177, 0.4282, 0.3264, 0.4142, 0.3633, 0.3869, 0.1524, 0.3734, 0.1202, 0.3965, 0.1073, 0.4149, 0.1411, 0.3703, 0.3843, 0.3852, 0.3511, 0.4142, 0.3633, 0.3941, 0.3986, 0.3962, 0.185, 0.3869, 0.1524, 0.4149, 0.1411, 0.4281, 0.1767, 0.3965, 0.1073, 0.3728, 0.07572, 0.3892, 0.05915, 0.42, 0.08996, 0.4142, 0.3633, 0.4282, 0.3264, 0.4654, 0.3383, 0.446, 0.3798, 0.4149, 0.1411, 0.3965, 0.1073, 0.42, 0.08996, 0.4452, 0.1255, 0.3941, 0.3986, 0.4142, 0.3633, 0.446, 0.3798, 0.4187, 0.4176, 0.4281, 0.1767, 0.4149, 0.1411, 0.4452, 0.1255, 0.4638, 0.1648, 0.3676, 0.4311, 0.3941, 0.3986, 0.4187, 0.4176, 0.3842, 0.4497, 0.4362, 0.2134, 0.4281, 0.1767, 0.4638, 0.1648, 0.4755, 0.2068, 0.335, 0.4594, 0.3676, 0.4311, 0.3842, 0.4497, 0.344, 0.4742, 0.4389, 0.2509, 0.4362, 0.2134, 0.4755, 0.2068, 0.4799, 0.2504, 0.3439, 0.04709, 0.3102, 0.022, 0.3142, 0.01456, 0.3535, 0.0339, 0.2973, 0.4821, 0.335, 0.4594, 0.344, 0.4742, 0.3005, 0.4903, 0.4364, 0.2887, 0.4389, 0.2509, 0.4799, 0.2504, 0.4766, 0.2947, 0.3728, 0.07572, 0.3439, 0.04709, 0.3535, 0.0339, 0.3892, 0.05915, 0.4282, 0.3264, 0.4364, 0.2887, 0.4766, 0.2947, 0.4654, 0.3383, 0.4799, 0.2504, 0.4755, 0.2068, 0.5219, 0.1969, 0.5288, 0.2494, 0.3535, 0.0339, 0.3142, 0.01456, 0.3168, 0.006257, 0.361, 0.01825, 0.3005, 0.4903, 0.344, 0.4742, 0.3506, 0.4917, 0.3022, 0.4992, 0.4766, 0.2947, 0.4799, 0.2504, 0.5288, 0.2494, 0.5245, 0.3031, 0.3892, 0.05915, 0.3535, 0.0339, 0.361, 0.01825, 0.404, 0.03827, 0.4654, 0.3383, 0.4766, 0.2947, 0.5245, 0.3031, 0.5085, 0.3551, 0.42, 0.08996, 0.3892, 0.05915, 0.404, 0.03827, 0.4438, 0.06693, 0.446, 0.3798, 0.4654, 0.3383, 0.5085, 0.3551, 0.4813, 0.4028, 0.4452, 0.1255, 0.42, 0.08996, 0.4438, 0.06693, 0.478, 0.1038, 0.4187, 0.4176, 0.446, 0.3798, 0.4813, 0.4028, 0.4441, 0.443, 0.4638, 0.1648, 0.4452, 0.1255, 0.478, 0.1038, 0.5045, 0.1476, 0.3842, 0.4497, 0.4187, 0.4176, 0.4441, 0.443, 0.3993, 0.4732, 0.4755, 0.2068, 0.4638, 0.1648, 0.5045, 0.1476, 0.5219, 0.1969, 0.344, 0.4742, 0.3842, 0.4497, 0.3993, 0.4732, 0.3506, 0.4917, 0.4407, 0.5649, 0.4752, 0.6015, 0.4425, 0.6234, 0.4171, 0.5881, 0.5078, 0.8535, 0.4807, 0.9017, 0.445, 0.8788, 0.4642, 0.8369, 0.4007, 0.5365, 0.4407, 0.5649, 0.4171, 0.5881, 0.386, 0.5575, 0.5234, 0.801, 0.5078, 0.8535, 0.4642, 0.8369, 0.4752, 0.793, 0.3575, 0.5169, 0.4007, 0.5365, 0.386, 0.5575, 0.3502, 0.5325, 0.5274, 0.7471, 0.5234, 0.801, 0.4752, 0.793, 0.4783, 0.7485, 0.349, 0.9922, 0.3, 0.9999, 0.2983, 0.9908, 0.3423, 0.9745, 0.3134, 0.5052, 0.3575, 0.5169, 0.3502, 0.5325, 0.3109, 0.5135, 0.52, 0.6944, 0.5274, 0.7471, 0.4783, 0.7485, 0.4736, 0.7047, 0.3982, 0.9732, 0.349, 0.9922, 0.3423, 0.9745, 0.3829, 0.9496, 0.5022, 0.6452, 0.52, 0.6944, 0.4736, 0.7047, 0.4615, 0.6627, 0.4434, 0.9425, 0.3982, 0.9732, 0.3829, 0.9496, 0.4176, 0.917, 0.4752, 0.6015, 0.5022, 0.6452, 0.4615, 0.6627, 0.4425, 0.6234, 0.4807, 0.9017, 0.4434, 0.9425, 0.4176, 0.917, 0.445, 0.8788, 0.4615, 0.6627, 0.4736, 0.7047, 0.4341, 0.7116, 0.4258, 0.6748, 0.4176, 0.917, 0.3829, 0.9496, 0.366, 0.9309, 0.3927, 0.8979, 0.4425, 0.6234, 0.4615, 0.6627, 0.4258, 0.6748, 0.4124, 0.6393, 0.445, 0.8788, 0.4176, 0.917, 0.3927, 0.8979, 0.4128, 0.8623, 0.4171, 0.5881, 0.4425, 0.6234, 0.4124, 0.6393, 0.3937, 0.6056, 0.4642, 0.8369, 0.445, 0.8788, 0.4128, 0.8623, 0.4268, 0.8251, 0.386, 0.5575, 0.4171, 0.5881, 0.3937, 0.6056, 0.3697, 0.5742, 0.4752, 0.793, 0.4642, 0.8369, 0.4268, 0.8251, 0.4348, 0.7872, 0.3502, 0.5325, 0.386, 0.5575, 0.3697, 0.5742, 0.3407, 0.5458, 0.4783, 0.7485, 0.4752, 0.793, 0.4348, 0.7872, 0.4371, 0.7492, 0.3423, 0.9745, 0.2983, 0.9908, 0.295, 0.9826, 0.3331, 0.9596, 0.3109, 0.5135, 0.3502, 0.5325, 0.3407, 0.5458, 0.3069, 0.521, 0.4736, 0.7047, 0.4783, 0.7485, 0.4371, 0.7492, 0.4341, 0.7116, 0.3829, 0.9496, 0.3423, 0.9745, 0.3331, 0.9596, 0.366, 0.9309, 0.3407, 0.5458, 0.3697, 0.5742, 0.3526, 0.5872, 0.3298, 0.5566, 0.4371, 0.7492, 0.4348, 0.7872, 0.3996, 0.7829, 0.4015, 0.7495, 0.3331, 0.9596, 0.295, 0.9826, 0.2904, 0.9753, 0.3224, 0.9473, 0.3069, 0.521, 0.3407, 0.5458, 0.3298, 0.5566, 0.3018, 0.5274, 0.4341, 0.7116, 0.4371, 0.7492, 0.4015, 0.7495, 0.3996, 0.7163, 0.366, 0.9309, 0.3331, 0.9596, 0.3224, 0.9473, 0.3484, 0.9163, 0.4258, 0.6748, 0.4341, 0.7116, 0.3996, 0.7163, 0.3939, 0.6834, 0.3927, 0.8979, 0.366, 0.9309, 0.3484, 0.9163, 0.3687, 0.8836, 0.4124, 0.6393, 0.4258, 0.6748, 0.3939, 0.6834, 0.3844, 0.6508, 0.4128, 0.8623, 0.3927, 0.8979, 0.3687, 0.8836, 0.3836, 0.8502, 0.3937, 0.6056, 0.4124, 0.6393, 0.3844, 0.6508, 0.3707, 0.6187, 0.4268, 0.8251, 0.4128, 0.8623, 0.3836, 0.8502, 0.3938, 0.8165, 0.3697, 0.5742, 0.3937, 0.6056, 0.3707, 0.6187, 0.3526, 0.5872, 0.4348, 0.7872, 0.4268, 0.8251, 0.3938, 0.8165, 0.3996, 0.7829, 0.3707, 0.6187, 0.3844, 0.6508, 0.3582, 0.659, 0.3484, 0.6283, 0.3938, 0.8165, 0.3836, 0.8502, 0.3566, 0.8414, 0.364, 0.8103, 0.3526, 0.5872, 0.3707, 0.6187, 0.3484, 0.6283, 0.3351, 0.597, 0.3996, 0.7829, 0.3938, 0.8165, 0.364, 0.8103, 0.3683, 0.7797, 0.3298, 0.5566, 0.3526, 0.5872, 0.3351, 0.597, 0.3178, 0.5651, 0.4015, 0.7495, 0.3996, 0.7829, 0.3683, 0.7797, 0.3698, 0.7495, 0.3224, 0.9473, 0.2904, 0.9753, 0.2848, 0.9693, 0.3105, 0.9374, 0.3018, 0.5274, 0.3298, 0.5566, 0.3178, 0.5651, 0.2958, 0.5326, 0.3996, 0.7163, 0.4015, 0.7495, 0.3698, 0.7495, 0.3687, 0.7194, 0.3484, 0.9163, 0.3224, 0.9473, 0.3105, 0.9374, 0.3306, 0.9051, 0.3939, 0.6834, 0.3996, 0.7163, 0.3687, 0.7194, 0.3648, 0.6893, 0.3687, 0.8836, 0.3484, 0.9163, 0.3306, 0.9051, 0.3457, 0.873, 0.3844, 0.6508, 0.3939, 0.6834, 0.3648, 0.6893, 0.3582, 0.659, 0.3836, 0.8502, 0.3687, 0.8836, 0.3457, 0.873, 0.3566, 0.8414, 0.3648, 0.6893, 0.3687, 0.7194, 0.3402, 0.7215, 0.3377, 0.6934, 0.3457, 0.873, 0.3306, 0.9051, 0.3126, 0.8968, 0.3235, 0.8652, 0.3582, 0.659, 0.3648, 0.6893, 0.3377, 0.6934, 0.3333, 0.6647, 0.3566, 0.8414, 0.3457, 0.873, 0.3235, 0.8652, 0.3312, 0.835, 0.3484, 0.6283, 0.3582, 0.659, 0.3333, 0.6647, 0.3267, 0.635, 0.364, 0.8103, 0.3566, 0.8414, 0.3312, 0.835, 0.3365, 0.8058, 0.3351, 0.597, 0.3484, 0.6283, 0.3267, 0.635, 0.3175, 0.6041, 0.3683, 0.7797, 0.364, 0.8103, 0.3365, 0.8058, 0.3396, 0.7774, 0.3178, 0.5651, 0.3351, 0.597, 0.3175, 0.6041, 0.3052, 0.5715, 0.3698, 0.7495, 0.3683, 0.7797, 0.3396, 0.7774, 0.3408, 0.7494, 0.3105, 0.9374, 0.2848, 0.9693, 0.2783, 0.9644, 0.2979, 0.9299, 0.2958, 0.5326, 0.3178, 0.5651, 0.3052, 0.5715, 0.2891, 0.5367, 0.3687, 0.7194, 0.3698, 0.7495, 0.3408, 0.7494, 0.3402, 0.7215, 0.3306, 0.9051, 0.3105, 0.9374, 0.2979, 0.9299, 0.3126, 0.8968, 0.3052, 0.5715, 0.3175, 0.6041, 0.2999, 0.6089, 0.2922, 0.5758, 0.3408, 0.7494, 0.3396, 0.7774, 0.3127, 0.7757, 0.3137, 0.7492, 0.2979, 0.9299, 0.2783, 0.9644, 0.2713, 0.9608, 0.2848, 0.9244, 0.2891, 0.5367, 0.3052, 0.5715, 0.2922, 0.5758, 0.282, 0.5395, 0.3402, 0.7215, 0.3408, 0.7494, 0.3137, 0.7492, 0.3135, 0.7227, 0.3126, 0.8968, 0.2979, 0.9299, 0.2848, 0.9244, 0.2948, 0.8909, 0.3377, 0.6934, 0.3402, 0.7215, 0.3135, 0.7227, 0.3121, 0.6959, 0.3235, 0.8652, 0.3126, 0.8968, 0.2948, 0.8909, 0.3019, 0.8598, 0.3333, 0.6647, 0.3377, 0.6934, 0.3121, 0.6959, 0.3095, 0.6683, 0.3312, 0.835, 0.3235, 0.8652, 0.3019, 0.8598, 0.3071, 0.8306, 0.3267, 0.635, 0.3333, 0.6647, 0.3095, 0.6683, 0.3055, 0.6395, 0.3365, 0.8058, 0.3312, 0.835, 0.3071, 0.8306, 0.3106, 0.8027, 0.3175, 0.6041, 0.3267, 0.635, 0.3055, 0.6395, 0.2999, 0.6089, 0.3396, 0.7774, 0.3365, 0.8058, 0.3106, 0.8027, 0.3127, 0.7757, 0.3055, 0.6395, 0.3095, 0.6683, 0.2864, 0.6702, 0.2847, 0.6419, 0.3106, 0.8027, 0.3071, 0.8306, 0.2837, 0.8279, 0.2857, 0.8007, 0.2999, 0.6089, 0.3055, 0.6395, 0.2847, 0.6419, 0.2822, 0.6114, 0.3127, 0.7757, 0.3106, 0.8027, 0.2857, 0.8007, 0.287, 0.7746, 0.2922, 0.5758, 0.2999, 0.6089, 0.2822, 0.6114, 0.2789, 0.5781, 0.3137, 0.7492, 0.3127, 0.7757, 0.287, 0.7746, 0.2877, 0.7489, 0.2848, 0.9244, 0.2713, 0.9608, 0.2639, 0.9584, 0.2715, 0.921, 0.282, 0.5395, 0.2922, 0.5758, 0.2789, 0.5781, 0.2745, 0.541, 0.3135, 0.7227, 0.3137, 0.7492, 0.2877, 0.7489, 0.2878, 0.7232, 0.2948, 0.8909, 0.2848, 0.9244, 0.2715, 0.921, 0.2769, 0.8873, 0.3121, 0.6959, 0.3135, 0.7227, 0.2878, 0.7232, 0.2874, 0.6972, 0.3019, 0.8598, 0.2948, 0.8909, 0.2769, 0.8873, 0.2809, 0.8565, 0.3095, 0.6683, 0.3121, 0.6959, 0.2874, 0.6972, 0.2864, 0.6702, 0.3071, 0.8306, 0.3019, 0.8598, 0.2809, 0.8565, 0.2837, 0.8279, 0.2769, 0.8873, 0.2715, 0.921, 0.258, 0.9195, 0.2592, 0.8857, 0.2874, 0.6972, 0.2878, 0.7232, 0.2626, 0.7232, 0.2631, 0.6973, 0.2809, 0.8565, 0.2769, 0.8873, 0.2592, 0.8857, 0.26, 0.8551, 0.2864, 0.6702, 0.2874, 0.6972, 0.2631, 0.6973, 0.2635, 0.6706, 0.2837, 0.8279, 0.2809, 0.8565, 0.26, 0.8551, 0.2607, 0.8267, 0.2847, 0.6419, 0.2864, 0.6702, 0.2635, 0.6706, 0.264, 0.6424, 0.2857, 0.8007, 0.2837, 0.8279, 0.2607, 0.8267, 0.2612, 0.7998, 0.2822, 0.6114, 0.2847, 0.6419, 0.264, 0.6424, 0.2646, 0.612, 0.287, 0.7746, 0.2857, 0.8007, 0.2612, 0.7998, 0.2617, 0.7739, 0.2789, 0.5781, 0.2822, 0.6114, 0.2646, 0.612, 0.2655, 0.5786, 0.2877, 0.7489, 0.287, 0.7746, 0.2617, 0.7739, 0.2622, 0.7485, 0.2715, 0.921, 0.2639, 0.9584, 0.2562, 0.9573, 0.258, 0.9195, 0.2745, 0.541, 0.2789, 0.5781, 0.2655, 0.5786, 0.2669, 0.5413, 0.2878, 0.7232, 0.2877, 0.7489, 0.2622, 0.7485, 0.2626, 0.7232, 0.2617, 0.7739, 0.2612, 0.7998, 0.2369, 0.7999, 0.2366, 0.7738, 0.2655, 0.5786, 0.2646, 0.612, 0.247, 0.6105, 0.2522, 0.5772, 0.2622, 0.7485, 0.2617, 0.7739, 0.2366, 0.7738, 0.2368, 0.7482, 0.258, 0.9195, 0.2562, 0.9573, 0.2485, 0.9575, 0.2444, 0.9198, 0.2669, 0.5413, 0.2655, 0.5786, 0.2522, 0.5772, 0.2594, 0.5403, 0.2626, 0.7232, 0.2622, 0.7485, 0.2368, 0.7482, 0.2375, 0.7226, 0.2592, 0.8857, 0.258, 0.9195, 0.2444, 0.9198, 0.2414, 0.8861, 0.2631, 0.6973, 0.2626, 0.7232, 0.2375, 0.7226, 0.2388, 0.6965, 0.26, 0.8551, 0.2592, 0.8857, 0.2414, 0.8861, 0.2392, 0.8554, 0.2635, 0.6706, 0.2631, 0.6973, 0.2388, 0.6965, 0.2407, 0.6695, 0.2607, 0.8267, 0.26, 0.8551, 0.2392, 0.8554, 0.2377, 0.8269, 0.264, 0.6424, 0.2635, 0.6706, 0.2407, 0.6695, 0.2433, 0.6411, 0.2612, 0.7998, 0.2607, 0.8267, 0.2377, 0.8269, 0.2369, 0.7999, 0.2646, 0.612, 0.264, 0.6424, 0.2433, 0.6411, 0.247, 0.6105, 0.2407, 0.6695, 0.2388, 0.6965, 0.214, 0.6946, 0.2174, 0.6669, 0.2377, 0.8269, 0.2392, 0.8554, 0.2182, 0.8576, 0.2145, 0.8287, 0.2433, 0.6411, 0.2407, 0.6695, 0.2174, 0.6669, 0.2224, 0.6379, 0.2369, 0.7999, 0.2377, 0.8269, 0.2145, 0.8287, 0.2121, 0.801, 0.247, 0.6105, 0.2433, 0.6411, 0.2224, 0.6379, 0.2294, 0.6071, 0.2366, 0.7738, 0.2369, 0.7999, 0.2121, 0.801, 0.2109, 0.7742, 0.2522, 0.5772, 0.247, 0.6105, 0.2294, 0.6071, 0.239, 0.5739, 0.2368, 0.7482, 0.2366, 0.7738, 0.2109, 0.7742, 0.2109, 0.7478, 0.2444, 0.9198, 0.2485, 0.9575, 0.2409, 0.959, 0.231, 0.9221, 0.2594, 0.5403, 0.2522, 0.5772, 0.239, 0.5739, 0.2521, 0.538, 0.2375, 0.7226, 0.2368, 0.7482, 0.2109, 0.7478, 0.2119, 0.7214, 0.2414, 0.8861, 0.2444, 0.9198, 0.231, 0.9221, 0.2236, 0.8885, 0.2388, 0.6965, 0.2375, 0.7226, 0.2119, 0.7214, 0.214, 0.6946, 0.2392, 0.8554, 0.2414, 0.8861, 0.2236, 0.8885, 0.2182, 0.8576, 0.2521, 0.538, 0.239, 0.5739, 0.226, 0.5686, 0.2451, 0.5345, 0.2119, 0.7214, 0.2109, 0.7478, 0.1838, 0.7475, 0.1851, 0.7197, 0.2236, 0.8885, 0.231, 0.9221, 0.2177, 0.9263, 0.2057, 0.8931, 0.214, 0.6946, 0.2119, 0.7214, 0.1851, 0.7197, 0.1883, 0.6915, 0.2182, 0.8576, 0.2236, 0.8885, 0.2057, 0.8931, 0.1969, 0.8618, 0.2174, 0.6669, 0.214, 0.6946, 0.1883, 0.6915, 0.1935, 0.6626, 0.2145, 0.8287, 0.2182, 0.8576, 0.1969, 0.8618, 0.1906, 0.832, 0.2224, 0.6379, 0.2174, 0.6669, 0.1935, 0.6626, 0.2011, 0.6326, 0.2121, 0.801, 0.2145, 0.8287, 0.1906, 0.832, 0.1865, 0.8033, 0.2294, 0.6071, 0.2224, 0.6379, 0.2011, 0.6326, 0.2117, 0.6014, 0.2109, 0.7742, 0.2121, 0.801, 0.1865, 0.8033, 0.1843, 0.7753, 0.239, 0.5739, 0.2294, 0.6071, 0.2117, 0.6014, 0.226, 0.5686, 0.2109, 0.7478, 0.2109, 0.7742, 0.1843, 0.7753, 0.1838, 0.7475, 0.231, 0.9221, 0.2409, 0.959, 0.2336, 0.9618, 0.2177, 0.9263, 0.2117, 0.6014, 0.2011, 0.6326, 0.1792, 0.625, 0.194, 0.5933, 0.1843, 0.7753, 0.1865, 0.8033, 0.1594, 0.807, 0.1559, 0.7771, 0.226, 0.5686, 0.2117, 0.6014, 0.194, 0.5933, 0.2136, 0.5613, 0.1838, 0.7475, 0.1843, 0.7753, 0.1559, 0.7771, 0.155, 0.7472, 0.2177, 0.9263, 0.2336, 0.9618, 0.2268, 0.9658, 0.2049, 0.9325, 0.2451, 0.5345, 0.226, 0.5686, 0.2136, 0.5613, 0.2387, 0.5298, 0.1851, 0.7197, 0.1838, 0.7475, 0.155, 0.7472, 0.1567, 0.7172, 0.2057, 0.8931, 0.2177, 0.9263, 0.2049, 0.9325, 0.1878, 0.9, 0.1883, 0.6915, 0.1851, 0.7197, 0.1567, 0.7172, 0.161, 0.687, 0.1969, 0.8618, 0.2057, 0.8931, 0.1878, 0.9, 0.175, 0.8683, 0.1935, 0.6626, 0.1883, 0.6915, 0.161, 0.687, 0.1684, 0.6563, 0.1906, 0.832, 0.1969, 0.8618, 0.175, 0.8683, 0.1657, 0.8374, 0.2011, 0.6326, 0.1935, 0.6626, 0.1684, 0.6563, 0.1792, 0.625, 0.1865, 0.8033, 0.1906, 0.832, 0.1657, 0.8374, 0.1594, 0.807, 0.1684, 0.6563, 0.161, 0.687, 0.1316, 0.6808, 0.1417, 0.6476, 0.1657, 0.8374, 0.175, 0.8683, 0.1524, 0.8775, 0.1394, 0.8451, 0.1792, 0.625, 0.1684, 0.6563, 0.1417, 0.6476, 0.1564, 0.6146, 0.1594, 0.807, 0.1657, 0.8374, 0.1394, 0.8451, 0.1304, 0.8126, 0.194, 0.5933, 0.1792, 0.625, 0.1564, 0.6146, 0.1763, 0.5823, 0.1559, 0.7771, 0.1594, 0.807, 0.1304, 0.8126, 0.1252, 0.7799, 0.2136, 0.5613, 0.194, 0.5933, 0.1763, 0.5823, 0.2018, 0.5517, 0.155, 0.7472, 0.1559, 0.7771, 0.1252, 0.7799, 0.1236, 0.747, 0.2049, 0.9325, 0.2268, 0.9658, 0.2206, 0.9711, 0.1926, 0.941, 0.2387, 0.5298, 0.2136, 0.5613, 0.2018, 0.5517, 0.2331, 0.5238, 0.1567, 0.7172, 0.155, 0.7472, 0.1236, 0.747, 0.1257, 0.714, 0.1878, 0.9, 0.2049, 0.9325, 0.1926, 0.941, 0.17, 0.9096, 0.161, 0.687, 0.1567, 0.7172, 0.1257, 0.714, 0.1316, 0.6808, 0.175, 0.8683, 0.1878, 0.9, 0.17, 0.9096, 0.1524, 0.8775, 0.2331, 0.5238, 0.2018, 0.5517, 0.1912, 0.5396, 0.2286, 0.5167, 0.1257, 0.714, 0.1236, 0.747, 0.08846, 0.747, 0.09107, 0.7096, 0.17, 0.9096, 0.1926, 0.941, 0.1813, 0.9517, 0.1524, 0.9223, 0.1316, 0.6808, 0.1257, 0.714, 0.09107, 0.7096, 0.09909, 0.6723, 0.1524, 0.8775, 0.17, 0.9096, 0.1524, 0.9223, 0.1291, 0.8901, 0.1417, 0.6476, 0.1316, 0.6808, 0.09909, 0.6723, 0.1129, 0.6356, 0.1394, 0.8451, 0.1524, 0.8775, 0.1291, 0.8901, 0.1112, 0.856, 0.1564, 0.6146, 0.1417, 0.6476, 0.1129, 0.6356, 0.1327, 0.6005, 0.1304, 0.8126, 0.1394, 0.8451, 0.1112, 0.856, 0.09857, 0.8205, 0.1763, 0.5823, 0.1564, 0.6146, 0.1327, 0.6005, 0.1589, 0.568, 0.1252, 0.7799, 0.1304, 0.8126, 0.09857, 0.8205, 0.09101, 0.7841, 0.2018, 0.5517, 0.1763, 0.5823, 0.1589, 0.568, 0.1912, 0.5396, 0.1236, 0.747, 0.1252, 0.7799, 0.09101, 0.7841, 0.08846, 0.747, 0.1926, 0.941, 0.2206, 0.9711, 0.2153, 0.9775, 0.1813, 0.9517, 0.1589, 0.568, 0.1327, 0.6005, 0.1081, 0.5817, 0.1422, 0.5496, 0.09101, 0.7841, 0.09857, 0.8205, 0.06295, 0.8318, 0.05213, 0.7904, 0.1912, 0.5396, 0.1589, 0.568, 0.1422, 0.5496, 0.1821, 0.5249, 0.08846, 0.747, 0.09101, 0.7841, 0.05213, 0.7904, 0.04805, 0.7474, 0.1813, 0.9517, 0.2153, 0.9775, 0.2112, 0.9851, 0.1714, 0.965, 0.2286, 0.5167, 0.1912, 0.5396, 0.1821, 0.5249, 0.2253, 0.5087, 0.09107, 0.7096, 0.08846, 0.747, 0.04805, 0.7474, 0.0513, 0.7037, 0.1524, 0.9223, 0.1813, 0.9517, 0.1714, 0.965, 0.1355, 0.9388, 0.09909, 0.6723, 0.09107, 0.7096, 0.0513, 0.7037, 0.06229, 0.6606, 0.1291, 0.8901, 0.1524, 0.9223, 0.1355, 0.9388, 0.105, 0.907, 0.1129, 0.6356, 0.09909, 0.6723, 0.06229, 0.6606, 0.08126, 0.6193, 0.1112, 0.856, 0.1291, 0.8901, 0.105, 0.907, 0.08081, 0.8709, 0.1327, 0.6005, 0.1129, 0.6356, 0.08126, 0.6193, 0.1081, 0.5817, 0.09857, 0.8205, 0.1112, 0.856, 0.08081, 0.8709, 0.06295, 0.8318, 0.2268, 0.0001027, 0.2725, 0.0001029, 0.2284, 0.009058, 0.2564, 0.4992, 0.2121, 0.4931, 0.2147, 0.4848, 0.2564, 0.4992, 0.2147, 0.4848, 0.2187, 0.4773, 0.2284, 0.009058, 0.2725, 0.0001029, 0.2317, 0.0172, 0.2317, 0.0172, 0.2725, 0.0001029, 0.2362, 0.02433, 0.2564, 0.4992, 0.2187, 0.4773, 0.2239, 0.4709, 0.2564, 0.4992, 0.2239, 0.4709, 0.2299, 0.4657, 0.2362, 0.02433, 0.2725, 0.0001029, 0.2418, 0.03033, 0.2418, 0.03033, 0.2725, 0.0001029, 0.2481, 0.03514, 0.2564, 0.4992, 0.2299, 0.4657, 0.2366, 0.4617, 0.2481, 0.03514, 0.2725, 0.0001029, 0.2551, 0.0387, 0.2564, 0.4992, 0.2366, 0.4617, 0.2439, 0.459, 0.2564, 0.4992, 0.2439, 0.459, 0.2513, 0.4575, 0.2551, 0.0387, 0.2725, 0.0001029, 0.2624, 0.04102, 0.2624, 0.04102, 0.2725, 0.0001029, 0.27, 0.04206, 0.2564, 0.4992, 0.2513, 0.4575, 0.2589, 0.4573, 0.27, 0.04206, 0.2725, 0.0001029, 0.2776, 0.04184, 0.2564, 0.4992, 0.2589, 0.4573, 0.2665, 0.4583, 0.2564, 0.4992, 0.2665, 0.4583, 0.2738, 0.4606, 0.2776, 0.04184, 0.2725, 0.0001029, 0.2851, 0.04035, 0.2851, 0.04035, 0.2725, 0.0001029, 0.2923, 0.0376, 0.2564, 0.4992, 0.2738, 0.4606, 0.2808, 0.4642, 0.2923, 0.0376, 0.2725, 0.0001029, 0.299, 0.0336, 0.2564, 0.4992, 0.2808, 0.4642, 0.2872, 0.469, 0.2564, 0.4992, 0.2872, 0.469, 0.2927, 0.475, 0.299, 0.0336, 0.2725, 0.0001029, 0.3051, 0.02838, 0.3051, 0.02838, 0.2725, 0.0001029, 0.3102, 0.022, 0.2564, 0.4992, 0.2927, 0.475, 0.2973, 0.4821, 0.3102, 0.022, 0.2725, 0.0001029, 0.3142, 0.01456, 0.2564, 0.4992, 0.2973, 0.4821, 0.3005, 0.4903, 0.2564, 0.4992, 0.3005, 0.4903, 0.3022, 0.4992, 0.3142, 0.01456, 0.2725, 0.0001029, 0.3168, 0.006257, 0.3, 0.9999, 0.2536, 0.9999, 0.2983, 0.9908, 0.2692, 0.4994, 0.3134, 0.5052, 0.3109, 0.5135, 0.2692, 0.4994, 0.3109, 0.5135, 0.3069, 0.521, 0.2983, 0.9908, 0.2536, 0.9999, 0.295, 0.9826, 0.2692, 0.4994, 0.3069, 0.521, 0.3018, 0.5274, 0.295, 0.9826, 0.2536, 0.9999, 0.2904, 0.9753, 0.2904, 0.9753, 0.2536, 0.9999, 0.2848, 0.9693, 0.2692, 0.4994, 0.3018, 0.5274, 0.2958, 0.5326, 0.2692, 0.4994, 0.2958, 0.5326, 0.2891, 0.5367, 0.2848, 0.9693, 0.2536, 0.9999, 0.2783, 0.9644, 0.2692, 0.4994, 0.2891, 0.5367, 0.282, 0.5395, 0.2783, 0.9644, 0.2536, 0.9999, 0.2713, 0.9608, 0.2713, 0.9608, 0.2536, 0.9999, 0.2639, 0.9584, 0.2692, 0.4994, 0.282, 0.5395, 0.2745, 0.541, 0.2692, 0.4994, 0.2745, 0.541, 0.2669, 0.5413, 0.2639, 0.9584, 0.2536, 0.9999, 0.2562, 0.9573, 0.2562, 0.9573, 0.2536, 0.9999, 0.2485, 0.9575, 0.2692, 0.4994, 0.2669, 0.5413, 0.2594, 0.5403, 0.2485, 0.9575, 0.2536, 0.9999, 0.2409, 0.959, 0.2692, 0.4994, 0.2594, 0.5403, 0.2521, 0.538, 0.2692, 0.4994, 0.2521, 0.538, 0.2451, 0.5345, 0.2409, 0.959, 0.2536, 0.9999, 0.2336, 0.9618, 0.2336, 0.9618, 0.2536, 0.9999, 0.2268, 0.9658, 0.2692, 0.4994, 0.2451, 0.5345, 0.2387, 0.5298, 0.2268, 0.9658, 0.2536, 0.9999, 0.2206, 0.9711, 0.2692, 0.4994, 0.2387, 0.5298, 0.2331, 0.5238, 0.2692, 0.4994, 0.2331, 0.5238, 0.2286, 0.5167, 0.2206, 0.9711, 0.2536, 0.9999, 0.2153, 0.9775, 0.2153, 0.9775, 0.2536, 0.9999, 0.2112, 0.9851, 0.2692, 0.4994, 0.2286, 0.5167, 0.2253, 0.5087, 0.08126, 0.6193, 0.06229, 0.6606, 0.01953, 0.6441, 0.04614, 0.5968, 0.08081, 0.8709, 0.105, 0.907, 0.08051, 0.9293, 0.04786, 0.8912, 0.1081, 0.5817, 0.08126, 0.6193, 0.04614, 0.5968, 0.08278, 0.5567, 0.06295, 0.8318, 0.08081, 0.8709, 0.04786, 0.8912, 0.02372, 0.8474, 0.1422, 0.5496, 0.1081, 0.5817, 0.08278, 0.5567, 0.1271, 0.5264, 0.05213, 0.7904, 0.06295, 0.8318, 0.02372, 0.8474, 0.007019, 0.7998, 0.2112, 0.9851, 0.2536, 0.9999, 0.2086, 0.9936, 0.1821, 0.5249, 0.1422, 0.5496, 0.1271, 0.5264, 0.1754, 0.5076, 0.04805, 0.7474, 0.05213, 0.7904, 0.007019, 0.7998, 0.0001027, 0.7484, 0.1714, 0.965, 0.2112, 0.9851, 0.2086, 0.9936, 0.1635, 0.9809, 0.2253, 0.5087, 0.1821, 0.5249, 0.1754, 0.5076, 0.2236, 0.4997, 0.0513, 0.7037, 0.04805, 0.7474, 0.0001027, 0.7484, 0.004109, 0.6956, 0.1355, 0.9388, 0.1714, 0.965, 0.1635, 0.9809, 0.1199, 0.9596, 0.2692, 0.4994, 0.2253, 0.5087, 0.2236, 0.4997, 0.06229, 0.6606, 0.0513, 0.7037, 0.004109, 0.6956, 0.01953, 0.6441, 0.105, 0.907, 0.1355, 0.9388, 0.1199, 0.9596, 0.08051, 0.9293])
me_sphere.materials.append(mat_material_001)
me_sphere.use_remesh_preserve_volume = False
me_sphere.use_remesh_preserve_attributes = False
me_sphere.use_mirror_vertex_groups = False
me_sphere.update()

# ---- objects
ob_sphere = bpy.data.objects.new('Sphere', me_sphere)
ob_lamp = bpy.data.objects.new('Lamp', light_lamp)
ob_camera = bpy.data.objects.new('Camera', cam_camera)

# ---- transforms, parenting, visibility, modifiers, constraints
ob_sphere.location = (0.0, 0.0, 1.792)
ob_sphere.scale = (1.0, 1.0, 1.78)
ob_sphere.lineart.crease_threshold = 0.0
ob_lamp.location = (5.321, -6.384, 3.573)
ob_lamp.rotation_euler = (0.6503, 0.05522, 1.866)
ob_lamp.lock_rotations_4d = False
ob_lamp.empty_display_type = 'ARROWS'
ob_lamp.color = (0.0, 0.0, 0.0, 0.0)
ob_lamp.lineart.crease_threshold = 0.0
ob_camera.location = (7.481, -6.508, 5.344)
ob_camera.rotation_euler = (1.109, 0.01082, 0.8149)
ob_camera.lock_rotations_4d = False
ob_camera.empty_display_type = 'ARROWS'
ob_camera.color = (0.0, 0.0, 0.0, 0.0)
ob_camera.display_type = 'WIRE'
ob_camera.lineart.crease_threshold = 0.0

# ---- collection membership
col_collection_1.objects.link(ob_sphere)
col_collection_1.objects.link(ob_lamp)
col_collection_1.objects.link(ob_camera)

# ---- scene / render settings (as saved in the file)
scene.camera = ob_camera
scene.frame_start = 1; scene.frame_end = 250; scene.frame_set(2)
scene.render.engine = 'BLENDER_EEVEE_NEXT'
scene.render.image_settings.color_mode = 'RGB'
scene.render.image_settings.compression = 90
scene.render.resolution_percentage = 50
scene.render.dither_intensity = 0.0
scene.render.bake_margin = 2
scene.cycles.use_denoising = False
scene.cycles.samples = 10
scene.cycles.sampling_pattern = 'TABULATED_SOBOL'
scene.cycles.light_sampling_threshold = 0.0
scene.cycles.use_adaptive_sampling = False
scene.cycles.use_light_tree = False
scene.cycles.blur_glossy = 0.0
scene.cycles.volume_bounces = 1
scene.cycles.pixel_filter_type = 'GAUSSIAN'
scene.cycles.sample_clamp_indirect = 0.0
scene.view_settings.view_transform = 'Standard'
bpy.context.view_layer.update()
